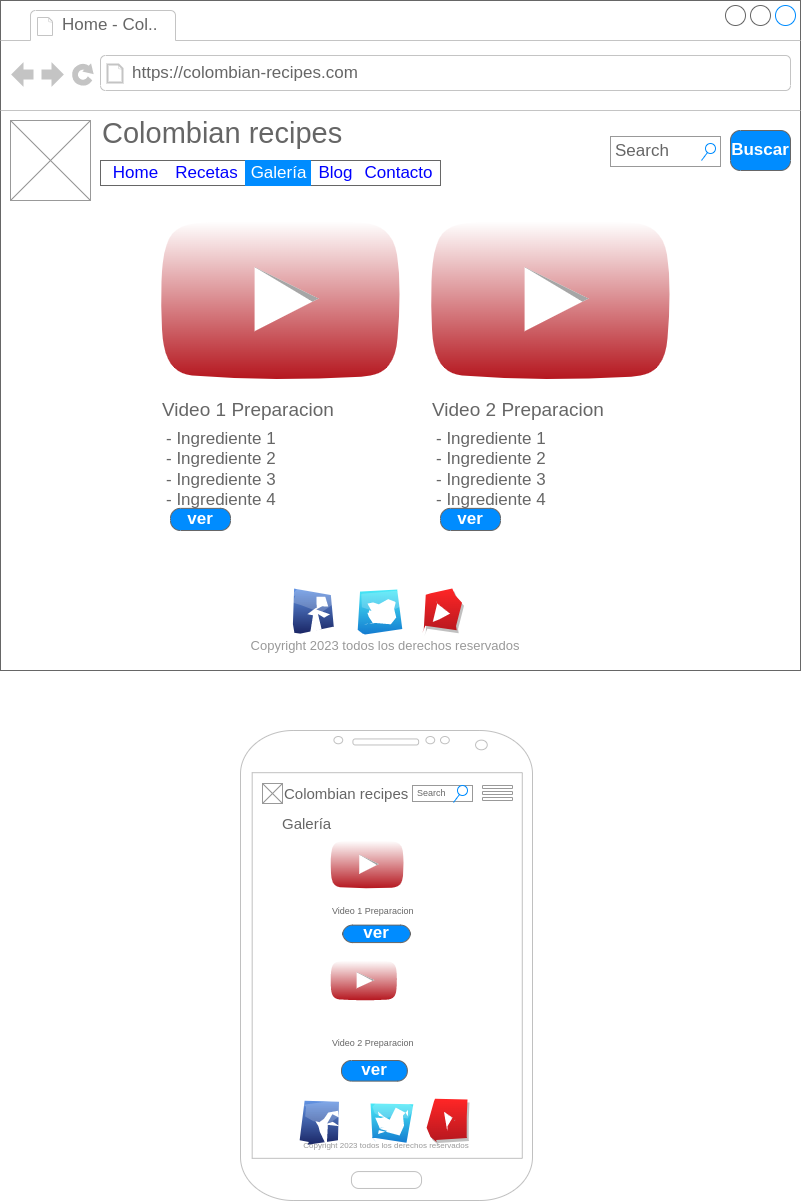

The diagram above was exported from draw.io. Its source (the exported page's mxGraphModel, read from the mxfile embedded in the PNG):
<mxGraphModel dx="1194" dy="813" grid="1" gridSize="10" guides="1" tooltips="1" connect="1" arrows="1" fold="1" page="1" pageScale="1" pageWidth="827" pageHeight="1169" math="0" shadow="0">
  <root>
    <mxCell id="0" />
    <mxCell id="1" parent="0" />
    <mxCell id="qLSXy6dFSFxoeFzftJx7-1" value="" style="strokeWidth=1;shadow=0;dashed=0;align=center;html=1;shape=mxgraph.mockup.containers.browserWindow;rSize=0;strokeColor=#666666;strokeColor2=#008cff;strokeColor3=#c4c4c4;mainText=,;recursiveResize=0;" vertex="1" parent="1">
      <mxGeometry x="90" y="30" width="800" height="670" as="geometry" />
    </mxCell>
    <mxCell id="qLSXy6dFSFxoeFzftJx7-2" value="Home - Col.." style="strokeWidth=1;shadow=0;dashed=0;align=center;html=1;shape=mxgraph.mockup.containers.anchor;fontSize=17;fontColor=#666666;align=left;" vertex="1" parent="qLSXy6dFSFxoeFzftJx7-1">
      <mxGeometry x="60" y="12" width="110" height="26" as="geometry" />
    </mxCell>
    <mxCell id="qLSXy6dFSFxoeFzftJx7-3" value="https://colombian-recipes.com" style="strokeWidth=1;shadow=0;dashed=0;align=center;html=1;shape=mxgraph.mockup.containers.anchor;rSize=0;fontSize=17;fontColor=#666666;align=left;" vertex="1" parent="qLSXy6dFSFxoeFzftJx7-1">
      <mxGeometry x="130" y="60" width="250" height="26" as="geometry" />
    </mxCell>
    <mxCell id="qLSXy6dFSFxoeFzftJx7-4" value="" style="verticalLabelPosition=bottom;shadow=0;dashed=0;align=center;html=1;verticalAlign=top;strokeWidth=1;shape=mxgraph.mockup.graphics.simpleIcon;strokeColor=#999999;" vertex="1" parent="qLSXy6dFSFxoeFzftJx7-1">
      <mxGeometry x="10" y="120" width="80" height="80" as="geometry" />
    </mxCell>
    <mxCell id="qLSXy6dFSFxoeFzftJx7-5" value="Search" style="strokeWidth=1;shadow=0;dashed=0;align=center;html=1;shape=mxgraph.mockup.forms.searchBox;strokeColor=#999999;mainText=;strokeColor2=#008cff;fontColor=#666666;fontSize=17;align=left;spacingLeft=3;" vertex="1" parent="qLSXy6dFSFxoeFzftJx7-1">
      <mxGeometry x="610" y="136" width="110" height="30" as="geometry" />
    </mxCell>
    <mxCell id="qLSXy6dFSFxoeFzftJx7-6" value="Buscar" style="strokeWidth=1;shadow=0;dashed=0;align=center;html=1;shape=mxgraph.mockup.buttons.button;strokeColor=#666666;fontColor=#ffffff;mainText=;buttonStyle=round;fontSize=17;fontStyle=1;fillColor=#008cff;whiteSpace=wrap;" vertex="1" parent="qLSXy6dFSFxoeFzftJx7-1">
      <mxGeometry x="730" y="130" width="60" height="40" as="geometry" />
    </mxCell>
    <mxCell id="qLSXy6dFSFxoeFzftJx7-7" value="Colombian recipes" style="strokeWidth=1;shadow=0;dashed=0;align=center;html=1;shape=mxgraph.mockup.containers.anchor;rSize=0;fontSize=29;fontColor=#666666;align=left;" vertex="1" parent="qLSXy6dFSFxoeFzftJx7-1">
      <mxGeometry x="100" y="120" width="360" height="26" as="geometry" />
    </mxCell>
    <mxCell id="qLSXy6dFSFxoeFzftJx7-8" value="Copyright 2023 todos los derechos reservados" style="text;html=1;strokeColor=none;fillColor=none;align=center;verticalAlign=middle;whiteSpace=wrap;rounded=0;fontSize=13;fontColor=#999999;movable=1;resizable=1;rotatable=1;deletable=1;editable=1;connectable=1;" vertex="1" parent="qLSXy6dFSFxoeFzftJx7-1">
      <mxGeometry x="180" y="630" width="410" height="30" as="geometry" />
    </mxCell>
    <mxCell id="qLSXy6dFSFxoeFzftJx7-9" value="" style="group;movable=1;resizable=1;rotatable=1;deletable=1;editable=1;connectable=1;" vertex="1" connectable="0" parent="qLSXy6dFSFxoeFzftJx7-1">
      <mxGeometry x="293" y="589.6" width="167" height="40.39999999999998" as="geometry" />
    </mxCell>
    <mxCell id="qLSXy6dFSFxoeFzftJx7-10" value="" style="dashed=0;outlineConnect=0;html=1;align=center;labelPosition=center;verticalLabelPosition=bottom;verticalAlign=top;shape=mxgraph.webicons.facebook;fillColor=#6294E4;gradientColor=#1A2665;strokeWidth=1;fontSize=30;sketch=1;curveFitting=1;jiggle=2;movable=0;resizable=0;rotatable=0;deletable=0;editable=0;connectable=0;" vertex="1" parent="qLSXy6dFSFxoeFzftJx7-9">
      <mxGeometry y="0.39999999999997726" width="40" height="40" as="geometry" />
    </mxCell>
    <mxCell id="qLSXy6dFSFxoeFzftJx7-11" value="" style="dashed=0;outlineConnect=0;html=1;align=center;labelPosition=center;verticalLabelPosition=bottom;verticalAlign=top;shape=mxgraph.webicons.twitter;fillColor=#49EAF7;gradientColor=#137BD0;strokeWidth=1;fontSize=30;sketch=1;curveFitting=1;jiggle=2;movable=0;resizable=0;rotatable=0;deletable=0;editable=0;connectable=0;" vertex="1" parent="qLSXy6dFSFxoeFzftJx7-9">
      <mxGeometry x="68" width="40" height="40.4" as="geometry" />
    </mxCell>
    <mxCell id="qLSXy6dFSFxoeFzftJx7-12" value="" style="dashed=0;outlineConnect=0;html=1;align=center;labelPosition=center;verticalLabelPosition=bottom;verticalAlign=top;shape=mxgraph.weblogos.youtube_2;fillColor=#FF2626;gradientColor=#B5171F;shadow=1;sketch=1;strokeWidth=1;fontSize=30;curveFitting=1;jiggle=2;movable=0;resizable=0;rotatable=0;deletable=0;editable=0;connectable=0;" vertex="1" parent="qLSXy6dFSFxoeFzftJx7-9">
      <mxGeometry x="127" y="0.39999999999997726" width="40" height="40" as="geometry" />
    </mxCell>
    <mxCell id="qLSXy6dFSFxoeFzftJx7-13" value="" style="group" vertex="1" connectable="0" parent="qLSXy6dFSFxoeFzftJx7-1">
      <mxGeometry x="100" y="160" width="340" height="25" as="geometry" />
    </mxCell>
    <mxCell id="qLSXy6dFSFxoeFzftJx7-14" value="" style="strokeWidth=1;shadow=0;dashed=0;align=center;html=1;shape=mxgraph.mockup.text.rrect;rSize=0;strokeColor=#666666;sketch=0;fontSize=29;movable=1;resizable=1;rotatable=1;deletable=1;editable=1;connectable=1;container=0;" vertex="1" parent="qLSXy6dFSFxoeFzftJx7-13">
      <mxGeometry width="340" height="25" as="geometry" />
    </mxCell>
    <mxCell id="qLSXy6dFSFxoeFzftJx7-15" value="Home" style="strokeColor=inherit;fillColor=inherit;gradientColor=inherit;strokeWidth=1;shadow=0;dashed=0;align=center;html=1;shape=mxgraph.mockup.text.rrect;rSize=0;fontSize=17;fontColor=#0000ff;sketch=0;" vertex="1" parent="qLSXy6dFSFxoeFzftJx7-13">
      <mxGeometry width="70" height="25" as="geometry" />
    </mxCell>
    <mxCell id="qLSXy6dFSFxoeFzftJx7-16" value="Galería" style="strokeColor=#008cff;fillColor=#008cff;gradientColor=inherit;strokeWidth=1;shadow=0;dashed=0;align=center;html=1;shape=mxgraph.mockup.text.rrect;rSize=0;fontSize=17;fontColor=#ffffff;sketch=0;" vertex="1" parent="qLSXy6dFSFxoeFzftJx7-13">
      <mxGeometry x="145" width="65" height="25" as="geometry" />
    </mxCell>
    <mxCell id="qLSXy6dFSFxoeFzftJx7-17" value="Blog" style="strokeColor=inherit;fillColor=inherit;gradientColor=inherit;strokeWidth=1;shadow=0;dashed=0;align=center;html=1;shape=mxgraph.mockup.text.rrect;rSize=0;fontSize=17;fontColor=#0000ff;sketch=0;" vertex="1" parent="qLSXy6dFSFxoeFzftJx7-13">
      <mxGeometry x="210" width="50" height="25" as="geometry" />
    </mxCell>
    <mxCell id="qLSXy6dFSFxoeFzftJx7-18" value="Recetas" style="strokeWidth=1;shadow=0;dashed=0;align=center;html=1;shape=mxgraph.mockup.text.rrect;rSize=0;fontSize=17;fontColor=#0000ff;fillColor=inherit;strokeColor=inherit;sketch=0;gradientColor=inherit;" vertex="1" parent="qLSXy6dFSFxoeFzftJx7-13">
      <mxGeometry x="70" width="72.5" height="25" as="geometry" />
    </mxCell>
    <mxCell id="qLSXy6dFSFxoeFzftJx7-19" value="Contacto" style="strokeColor=inherit;fillColor=inherit;gradientColor=inherit;strokeWidth=1;shadow=0;dashed=0;align=center;html=1;shape=mxgraph.mockup.text.rrect;rSize=0;fontSize=17;fontColor=#0000ff;sketch=0;" vertex="1" parent="qLSXy6dFSFxoeFzftJx7-13">
      <mxGeometry x="260" width="76" height="25" as="geometry" />
    </mxCell>
    <mxCell id="qLSXy6dFSFxoeFzftJx7-20" value="" style="group" vertex="1" connectable="0" parent="qLSXy6dFSFxoeFzftJx7-1">
      <mxGeometry x="160" y="220" width="240" height="310" as="geometry" />
    </mxCell>
    <mxCell id="qLSXy6dFSFxoeFzftJx7-21" value="ver" style="strokeWidth=1;shadow=0;dashed=0;align=center;html=1;shape=mxgraph.mockup.buttons.button;strokeColor=#666666;fontColor=#ffffff;mainText=;buttonStyle=round;fontSize=17;fontStyle=1;fillColor=#008cff;whiteSpace=wrap;" vertex="1" parent="qLSXy6dFSFxoeFzftJx7-20">
      <mxGeometry x="10" y="287.85714285714283" width="60" height="22.142857142857142" as="geometry" />
    </mxCell>
    <mxCell id="qLSXy6dFSFxoeFzftJx7-22" value="" style="dashed=0;outlineConnect=0;html=1;align=center;labelPosition=center;verticalLabelPosition=bottom;verticalAlign=top;shape=mxgraph.weblogos.youtube_2;fillColor=default;gradientColor=#B5171F;shadow=0;fontFamily=Helvetica;fontSize=12;fontColor=default;strokeColor=#999999;strokeWidth=1;" vertex="1" parent="qLSXy6dFSFxoeFzftJx7-20">
      <mxGeometry width="240" height="159.42857142857142" as="geometry" />
    </mxCell>
    <mxCell id="qLSXy6dFSFxoeFzftJx7-23" value="Video 1 Preparacion" style="strokeWidth=1;shadow=0;dashed=0;align=center;html=1;shape=mxgraph.mockup.containers.anchor;rSize=0;fontSize=19;fontColor=#666666;align=left;" vertex="1" parent="qLSXy6dFSFxoeFzftJx7-20">
      <mxGeometry y="178.91428571428574" width="157.0909090909091" height="23.02857142857143" as="geometry" />
    </mxCell>
    <mxCell id="qLSXy6dFSFxoeFzftJx7-24" value="- Ingrediente 1&lt;br&gt;- Ingrediente&amp;nbsp;2&lt;br&gt;- Ingrediente 3&lt;br&gt;- Ingrediente&amp;nbsp;4" style="strokeWidth=1;shadow=0;dashed=0;align=center;html=1;shape=mxgraph.mockup.text.bulletedList;textColor=#666666;mainText=,,,,;textSize=17;bulletStyle=none;strokeColor=none;fillColor=none;align=left;verticalAlign=top;fontSize=17;fontColor=#666666;sketch=0;" vertex="1" parent="qLSXy6dFSFxoeFzftJx7-20">
      <mxGeometry x="4.363636363636374" y="201.94285714285715" width="65.45454545454544" height="72.62857142857143" as="geometry" />
    </mxCell>
    <mxCell id="qLSXy6dFSFxoeFzftJx7-36" value="" style="group" vertex="1" connectable="0" parent="qLSXy6dFSFxoeFzftJx7-1">
      <mxGeometry x="430" y="220" width="240" height="310" as="geometry" />
    </mxCell>
    <mxCell id="qLSXy6dFSFxoeFzftJx7-37" value="ver" style="strokeWidth=1;shadow=0;dashed=0;align=center;html=1;shape=mxgraph.mockup.buttons.button;strokeColor=#666666;fontColor=#ffffff;mainText=;buttonStyle=round;fontSize=17;fontStyle=1;fillColor=#008cff;whiteSpace=wrap;" vertex="1" parent="qLSXy6dFSFxoeFzftJx7-36">
      <mxGeometry x="10" y="287.85714285714283" width="60" height="22.142857142857142" as="geometry" />
    </mxCell>
    <mxCell id="qLSXy6dFSFxoeFzftJx7-38" value="" style="dashed=0;outlineConnect=0;html=1;align=center;labelPosition=center;verticalLabelPosition=bottom;verticalAlign=top;shape=mxgraph.weblogos.youtube_2;fillColor=default;gradientColor=#B5171F;shadow=0;fontFamily=Helvetica;fontSize=12;fontColor=default;strokeColor=#999999;strokeWidth=1;" vertex="1" parent="qLSXy6dFSFxoeFzftJx7-36">
      <mxGeometry width="240" height="159.42857142857142" as="geometry" />
    </mxCell>
    <mxCell id="qLSXy6dFSFxoeFzftJx7-39" value="Video 2 Preparacion" style="strokeWidth=1;shadow=0;dashed=0;align=center;html=1;shape=mxgraph.mockup.containers.anchor;rSize=0;fontSize=19;fontColor=#666666;align=left;" vertex="1" parent="qLSXy6dFSFxoeFzftJx7-36">
      <mxGeometry y="178.91428571428574" width="157.0909090909091" height="23.02857142857143" as="geometry" />
    </mxCell>
    <mxCell id="qLSXy6dFSFxoeFzftJx7-40" value="- Ingrediente 1&lt;br&gt;- Ingrediente&amp;nbsp;2&lt;br&gt;- Ingrediente 3&lt;br&gt;- Ingrediente&amp;nbsp;4" style="strokeWidth=1;shadow=0;dashed=0;align=center;html=1;shape=mxgraph.mockup.text.bulletedList;textColor=#666666;mainText=,,,,;textSize=17;bulletStyle=none;strokeColor=none;fillColor=none;align=left;verticalAlign=top;fontSize=17;fontColor=#666666;sketch=0;" vertex="1" parent="qLSXy6dFSFxoeFzftJx7-36">
      <mxGeometry x="4.363636363636374" y="201.94285714285715" width="65.45454545454544" height="72.62857142857143" as="geometry" />
    </mxCell>
    <mxCell id="dyeSMB7BvsYYTldkP85s-1" value="" style="verticalLabelPosition=bottom;verticalAlign=top;html=1;shadow=0;dashed=0;strokeWidth=1;shape=mxgraph.android.phone2;strokeColor=#c0c0c0;sketch=0;fontSize=21;fillColor=default;" vertex="1" parent="1">
      <mxGeometry x="330" y="760" width="292" height="470" as="geometry" />
    </mxCell>
    <mxCell id="dyeSMB7BvsYYTldkP85s-2" value="" style="verticalLabelPosition=bottom;shadow=0;dashed=0;align=center;html=1;verticalAlign=top;strokeWidth=1;shape=mxgraph.mockup.graphics.simpleIcon;strokeColor=#999999;" vertex="1" parent="1">
      <mxGeometry x="352" y="813" width="20" height="20" as="geometry" />
    </mxCell>
    <mxCell id="dyeSMB7BvsYYTldkP85s-3" value="Search" style="strokeWidth=1;shadow=0;dashed=0;align=center;html=1;shape=mxgraph.mockup.forms.searchBox;strokeColor=#999999;mainText=;strokeColor2=#008cff;fontColor=#666666;fontSize=9;align=left;spacingLeft=3;" vertex="1" parent="1">
      <mxGeometry x="502" y="815" width="60" height="16" as="geometry" />
    </mxCell>
    <mxCell id="dyeSMB7BvsYYTldkP85s-4" value="Colombian recipes" style="strokeWidth=1;shadow=0;dashed=0;align=center;html=1;shape=mxgraph.mockup.containers.anchor;rSize=0;fontSize=15;fontColor=#666666;align=left;" vertex="1" parent="1">
      <mxGeometry x="372" y="810" width="140" height="26" as="geometry" />
    </mxCell>
    <mxCell id="dyeSMB7BvsYYTldkP85s-5" value="Copyright 2023 todos los derechos reservados" style="text;html=1;strokeColor=none;fillColor=none;align=center;verticalAlign=middle;whiteSpace=wrap;rounded=0;fontSize=8;fontColor=#999999;movable=1;resizable=1;rotatable=1;deletable=1;editable=1;connectable=1;" vertex="1" parent="1">
      <mxGeometry x="330" y="1160" width="292" height="30" as="geometry" />
    </mxCell>
    <mxCell id="dyeSMB7BvsYYTldkP85s-6" value="" style="group;movable=1;resizable=1;rotatable=1;deletable=1;editable=1;connectable=1;" vertex="1" connectable="0" parent="1">
      <mxGeometry x="392.5" y="1130" width="109.5" height="30" as="geometry" />
    </mxCell>
    <mxCell id="dyeSMB7BvsYYTldkP85s-7" value="" style="dashed=0;outlineConnect=0;html=1;align=center;labelPosition=center;verticalLabelPosition=bottom;verticalAlign=top;shape=mxgraph.webicons.facebook;fillColor=#6294E4;gradientColor=#1A2665;strokeWidth=1;fontSize=30;sketch=1;curveFitting=1;jiggle=2;movable=0;resizable=0;rotatable=0;deletable=0;editable=0;connectable=0;" vertex="1" parent="dyeSMB7BvsYYTldkP85s-6">
      <mxGeometry y="0.39999999999997726" width="40" height="40" as="geometry" />
    </mxCell>
    <mxCell id="dyeSMB7BvsYYTldkP85s-8" value="" style="dashed=0;outlineConnect=0;html=1;align=center;labelPosition=center;verticalLabelPosition=bottom;verticalAlign=top;shape=mxgraph.webicons.twitter;fillColor=#49EAF7;gradientColor=#137BD0;strokeWidth=1;fontSize=30;sketch=1;curveFitting=1;jiggle=2;movable=0;resizable=0;rotatable=0;deletable=0;editable=0;connectable=0;" vertex="1" parent="dyeSMB7BvsYYTldkP85s-6">
      <mxGeometry x="68" width="40" height="40.4" as="geometry" />
    </mxCell>
    <mxCell id="dyeSMB7BvsYYTldkP85s-9" value="" style="dashed=0;outlineConnect=0;html=1;align=center;labelPosition=center;verticalLabelPosition=bottom;verticalAlign=top;shape=mxgraph.weblogos.youtube_2;fillColor=#FF2626;gradientColor=#B5171F;shadow=1;sketch=1;strokeWidth=1;fontSize=30;curveFitting=1;jiggle=2;movable=0;resizable=0;rotatable=0;deletable=0;editable=0;connectable=0;" vertex="1" parent="dyeSMB7BvsYYTldkP85s-6">
      <mxGeometry x="127" y="0.39999999999997726" width="40" height="40" as="geometry" />
    </mxCell>
    <mxCell id="dyeSMB7BvsYYTldkP85s-10" value="" style="html=1;verticalLabelPosition=bottom;align=center;labelBackgroundColor=#ffffff;verticalAlign=top;strokeWidth=1;strokeColor=#999999;shadow=0;dashed=0;shape=mxgraph.ios7.icons.options;pointerEvents=1;sketch=0;fontSize=12;fillColor=default;" vertex="1" parent="1">
      <mxGeometry x="572" y="815" width="30" height="15" as="geometry" />
    </mxCell>
    <mxCell id="dyeSMB7BvsYYTldkP85s-15" value="" style="group" vertex="1" connectable="0" parent="1">
      <mxGeometry x="420" y="870" width="110" height="110" as="geometry" />
    </mxCell>
    <mxCell id="dyeSMB7BvsYYTldkP85s-16" value="ver" style="strokeWidth=1;shadow=0;dashed=0;align=center;html=1;shape=mxgraph.mockup.buttons.button;strokeColor=#666666;fontColor=#ffffff;mainText=;buttonStyle=round;fontSize=17;fontStyle=1;fillColor=#008cff;whiteSpace=wrap;" vertex="1" parent="dyeSMB7BvsYYTldkP85s-15">
      <mxGeometry x="12.1" y="84.62" width="67.9" height="17.45" as="geometry" />
    </mxCell>
    <mxCell id="dyeSMB7BvsYYTldkP85s-17" value="" style="dashed=0;outlineConnect=0;html=1;align=center;labelPosition=center;verticalLabelPosition=bottom;verticalAlign=top;shape=mxgraph.weblogos.youtube_2;fillColor=default;gradientColor=#B5171F;shadow=0;fontFamily=Helvetica;fontSize=12;fontColor=default;strokeColor=#999999;strokeWidth=1;" vertex="1" parent="dyeSMB7BvsYYTldkP85s-15">
      <mxGeometry width="73.33333333333333" height="48.12500000000001" as="geometry" />
    </mxCell>
    <mxCell id="dyeSMB7BvsYYTldkP85s-18" value="&lt;font style=&quot;font-size: 9px;&quot;&gt;Video 1 Preparacion&lt;/font&gt;" style="strokeWidth=1;shadow=0;dashed=0;align=center;html=1;shape=mxgraph.mockup.containers.anchor;rSize=0;fontSize=19;fontColor=#666666;align=left;" vertex="1" parent="dyeSMB7BvsYYTldkP85s-15">
      <mxGeometry y="63.4857142857143" width="72.00000000000001" height="8.171428571428573" as="geometry" />
    </mxCell>
    <mxCell id="dyeSMB7BvsYYTldkP85s-25" value="" style="group" vertex="1" connectable="0" parent="1">
      <mxGeometry x="420" y="990" width="100" height="130" as="geometry" />
    </mxCell>
    <mxCell id="dyeSMB7BvsYYTldkP85s-26" value="ver" style="strokeWidth=1;shadow=0;dashed=0;align=center;html=1;shape=mxgraph.mockup.buttons.button;strokeColor=#666666;fontColor=#ffffff;mainText=;buttonStyle=round;fontSize=17;fontStyle=1;fillColor=#008cff;whiteSpace=wrap;" vertex="1" parent="dyeSMB7BvsYYTldkP85s-25">
      <mxGeometry x="11" y="100" width="65.83" height="20.62" as="geometry" />
    </mxCell>
    <mxCell id="dyeSMB7BvsYYTldkP85s-27" value="" style="dashed=0;outlineConnect=0;html=1;align=center;labelPosition=center;verticalLabelPosition=bottom;verticalAlign=top;shape=mxgraph.weblogos.youtube_2;fillColor=default;gradientColor=#B5171F;shadow=0;fontFamily=Helvetica;fontSize=12;fontColor=default;strokeColor=#999999;strokeWidth=1;" vertex="1" parent="dyeSMB7BvsYYTldkP85s-25">
      <mxGeometry width="66.67" height="40" as="geometry" />
    </mxCell>
    <mxCell id="dyeSMB7BvsYYTldkP85s-28" value="&lt;font style=&quot;font-size: 9px;&quot;&gt;Video 2 Preparacion&lt;/font&gt;" style="strokeWidth=1;shadow=0;dashed=0;align=center;html=1;shape=mxgraph.mockup.containers.anchor;rSize=0;fontSize=19;fontColor=#666666;align=left;" vertex="1" parent="dyeSMB7BvsYYTldkP85s-25">
      <mxGeometry y="75.02857142857144" width="65.45454545454547" height="9.657142857142858" as="geometry" />
    </mxCell>
    <mxCell id="dyeSMB7BvsYYTldkP85s-29" value="Galería" style="strokeWidth=1;shadow=0;dashed=0;align=center;html=1;shape=mxgraph.mockup.containers.anchor;rSize=0;fontSize=15;fontColor=#666666;align=left;" vertex="1" parent="1">
      <mxGeometry x="370" y="840" width="140" height="26" as="geometry" />
    </mxCell>
  </root>
</mxGraphModel>